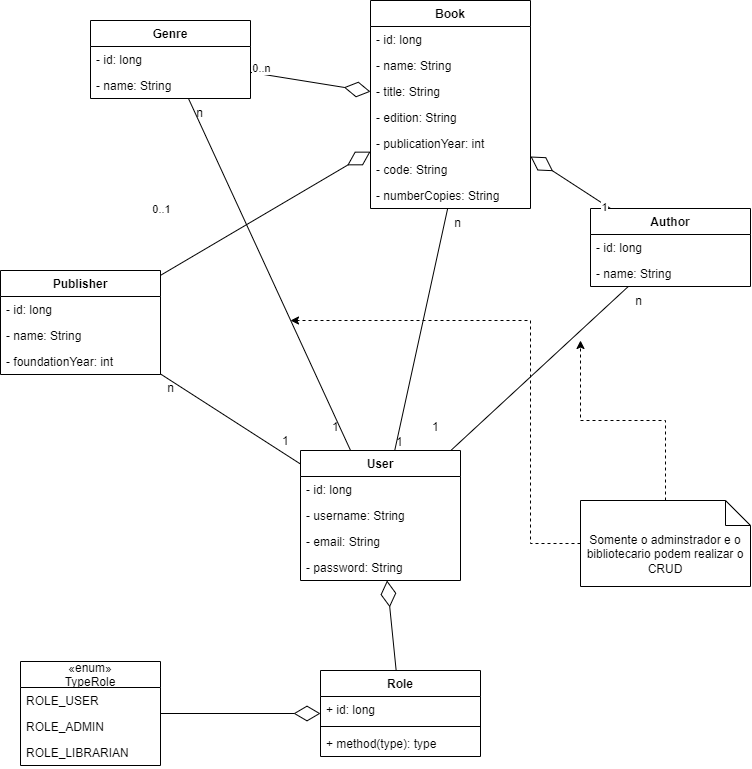

The diagram above was exported from draw.io. Its source (the exported page's mxGraphModel, read from the mxfile embedded in the PNG):
<mxGraphModel dx="1117" dy="669" grid="1" gridSize="10" guides="1" tooltips="1" connect="1" arrows="1" fold="1" page="1" pageScale="1" pageWidth="827" pageHeight="1169" math="0" shadow="0">
  <root>
    <mxCell id="WIyWlLk6GJQsqaUBKTNV-0" />
    <mxCell id="WIyWlLk6GJQsqaUBKTNV-1" parent="WIyWlLk6GJQsqaUBKTNV-0" />
    <mxCell id="fc_nCPYzgKVf53zu6IUB-0" value="Author" style="swimlane;fontStyle=1;align=center;verticalAlign=top;childLayout=stackLayout;horizontal=1;startSize=26;horizontalStack=0;resizeParent=1;resizeParentMax=0;resizeLast=0;collapsible=1;marginBottom=0;" parent="WIyWlLk6GJQsqaUBKTNV-1" vertex="1">
      <mxGeometry x="630" y="228" width="160" height="78" as="geometry" />
    </mxCell>
    <mxCell id="fc_nCPYzgKVf53zu6IUB-1" value="- id: long" style="text;strokeColor=none;fillColor=none;align=left;verticalAlign=top;spacingLeft=4;spacingRight=4;overflow=hidden;rotatable=0;points=[[0,0.5],[1,0.5]];portConstraint=eastwest;" parent="fc_nCPYzgKVf53zu6IUB-0" vertex="1">
      <mxGeometry y="26" width="160" height="26" as="geometry" />
    </mxCell>
    <mxCell id="fc_nCPYzgKVf53zu6IUB-4" value="- name: String" style="text;strokeColor=none;fillColor=none;align=left;verticalAlign=top;spacingLeft=4;spacingRight=4;overflow=hidden;rotatable=0;points=[[0,0.5],[1,0.5]];portConstraint=eastwest;" parent="fc_nCPYzgKVf53zu6IUB-0" vertex="1">
      <mxGeometry y="52" width="160" height="26" as="geometry" />
    </mxCell>
    <mxCell id="fc_nCPYzgKVf53zu6IUB-5" value="Publisher" style="swimlane;fontStyle=1;align=center;verticalAlign=top;childLayout=stackLayout;horizontal=1;startSize=26;horizontalStack=0;resizeParent=1;resizeParentMax=0;resizeLast=0;collapsible=1;marginBottom=0;" parent="WIyWlLk6GJQsqaUBKTNV-1" vertex="1">
      <mxGeometry x="40" y="290" width="160" height="104" as="geometry" />
    </mxCell>
    <mxCell id="fc_nCPYzgKVf53zu6IUB-9" value="- id: long" style="text;strokeColor=none;fillColor=none;align=left;verticalAlign=top;spacingLeft=4;spacingRight=4;overflow=hidden;rotatable=0;points=[[0,0.5],[1,0.5]];portConstraint=eastwest;" parent="fc_nCPYzgKVf53zu6IUB-5" vertex="1">
      <mxGeometry y="26" width="160" height="26" as="geometry" />
    </mxCell>
    <mxCell id="fc_nCPYzgKVf53zu6IUB-6" value="- name: String" style="text;strokeColor=none;fillColor=none;align=left;verticalAlign=top;spacingLeft=4;spacingRight=4;overflow=hidden;rotatable=0;points=[[0,0.5],[1,0.5]];portConstraint=eastwest;" parent="fc_nCPYzgKVf53zu6IUB-5" vertex="1">
      <mxGeometry y="52" width="160" height="26" as="geometry" />
    </mxCell>
    <mxCell id="a8g14xgncma8Y-69Tb42-0" value="- foundationYear: int" style="text;strokeColor=none;fillColor=none;align=left;verticalAlign=top;spacingLeft=4;spacingRight=4;overflow=hidden;rotatable=0;points=[[0,0.5],[1,0.5]];portConstraint=eastwest;" parent="fc_nCPYzgKVf53zu6IUB-5" vertex="1">
      <mxGeometry y="78" width="160" height="26" as="geometry" />
    </mxCell>
    <mxCell id="a8g14xgncma8Y-69Tb42-1" value="Genre" style="swimlane;fontStyle=1;align=center;verticalAlign=top;childLayout=stackLayout;horizontal=1;startSize=26;horizontalStack=0;resizeParent=1;resizeParentMax=0;resizeLast=0;collapsible=1;marginBottom=0;" parent="WIyWlLk6GJQsqaUBKTNV-1" vertex="1">
      <mxGeometry x="130" y="40" width="160" height="78" as="geometry" />
    </mxCell>
    <mxCell id="a8g14xgncma8Y-69Tb42-2" value="- id: long" style="text;strokeColor=none;fillColor=none;align=left;verticalAlign=top;spacingLeft=4;spacingRight=4;overflow=hidden;rotatable=0;points=[[0,0.5],[1,0.5]];portConstraint=eastwest;" parent="a8g14xgncma8Y-69Tb42-1" vertex="1">
      <mxGeometry y="26" width="160" height="26" as="geometry" />
    </mxCell>
    <mxCell id="a8g14xgncma8Y-69Tb42-3" value="- name: String" style="text;strokeColor=none;fillColor=none;align=left;verticalAlign=top;spacingLeft=4;spacingRight=4;overflow=hidden;rotatable=0;points=[[0,0.5],[1,0.5]];portConstraint=eastwest;" parent="a8g14xgncma8Y-69Tb42-1" vertex="1">
      <mxGeometry y="52" width="160" height="26" as="geometry" />
    </mxCell>
    <mxCell id="a8g14xgncma8Y-69Tb42-6" value="Book" style="swimlane;fontStyle=1;align=center;verticalAlign=top;childLayout=stackLayout;horizontal=1;startSize=26;horizontalStack=0;resizeParent=1;resizeParentMax=0;resizeLast=0;collapsible=1;marginBottom=0;" parent="WIyWlLk6GJQsqaUBKTNV-1" vertex="1">
      <mxGeometry x="410" y="20" width="160" height="208" as="geometry" />
    </mxCell>
    <mxCell id="a8g14xgncma8Y-69Tb42-7" value="- id: long" style="text;strokeColor=none;fillColor=none;align=left;verticalAlign=top;spacingLeft=4;spacingRight=4;overflow=hidden;rotatable=0;points=[[0,0.5],[1,0.5]];portConstraint=eastwest;" parent="a8g14xgncma8Y-69Tb42-6" vertex="1">
      <mxGeometry y="26" width="160" height="26" as="geometry" />
    </mxCell>
    <mxCell id="a8g14xgncma8Y-69Tb42-8" value="- name: String" style="text;strokeColor=none;fillColor=none;align=left;verticalAlign=top;spacingLeft=4;spacingRight=4;overflow=hidden;rotatable=0;points=[[0,0.5],[1,0.5]];portConstraint=eastwest;" parent="a8g14xgncma8Y-69Tb42-6" vertex="1">
      <mxGeometry y="52" width="160" height="26" as="geometry" />
    </mxCell>
    <mxCell id="a8g14xgncma8Y-69Tb42-12" value="- title: String" style="text;strokeColor=none;fillColor=none;align=left;verticalAlign=top;spacingLeft=4;spacingRight=4;overflow=hidden;rotatable=0;points=[[0,0.5],[1,0.5]];portConstraint=eastwest;" parent="a8g14xgncma8Y-69Tb42-6" vertex="1">
      <mxGeometry y="78" width="160" height="26" as="geometry" />
    </mxCell>
    <mxCell id="a8g14xgncma8Y-69Tb42-11" value="- edition: String" style="text;strokeColor=none;fillColor=none;align=left;verticalAlign=top;spacingLeft=4;spacingRight=4;overflow=hidden;rotatable=0;points=[[0,0.5],[1,0.5]];portConstraint=eastwest;" parent="a8g14xgncma8Y-69Tb42-6" vertex="1">
      <mxGeometry y="104" width="160" height="26" as="geometry" />
    </mxCell>
    <mxCell id="a8g14xgncma8Y-69Tb42-13" value="- publicationYear: int" style="text;strokeColor=none;fillColor=none;align=left;verticalAlign=top;spacingLeft=4;spacingRight=4;overflow=hidden;rotatable=0;points=[[0,0.5],[1,0.5]];portConstraint=eastwest;" parent="a8g14xgncma8Y-69Tb42-6" vertex="1">
      <mxGeometry y="130" width="160" height="26" as="geometry" />
    </mxCell>
    <mxCell id="a8g14xgncma8Y-69Tb42-16" value="- code: String" style="text;strokeColor=none;fillColor=none;align=left;verticalAlign=top;spacingLeft=4;spacingRight=4;overflow=hidden;rotatable=0;points=[[0,0.5],[1,0.5]];portConstraint=eastwest;" parent="a8g14xgncma8Y-69Tb42-6" vertex="1">
      <mxGeometry y="156" width="160" height="26" as="geometry" />
    </mxCell>
    <mxCell id="a8g14xgncma8Y-69Tb42-15" value="- numberCopies: String" style="text;strokeColor=none;fillColor=none;align=left;verticalAlign=top;spacingLeft=4;spacingRight=4;overflow=hidden;rotatable=0;points=[[0,0.5],[1,0.5]];portConstraint=eastwest;" parent="a8g14xgncma8Y-69Tb42-6" vertex="1">
      <mxGeometry y="182" width="160" height="26" as="geometry" />
    </mxCell>
    <mxCell id="rDa_v9oZTInWHLaoEJo--1" value="" style="endArrow=diamondThin;endFill=0;endSize=24;html=1;rounded=0;" edge="1" parent="WIyWlLk6GJQsqaUBKTNV-1" source="fc_nCPYzgKVf53zu6IUB-5" target="a8g14xgncma8Y-69Tb42-6">
      <mxGeometry width="160" relative="1" as="geometry">
        <mxPoint x="180" as="sourcePoint" />
        <mxPoint x="340" as="targetPoint" />
      </mxGeometry>
    </mxCell>
    <mxCell id="rDa_v9oZTInWHLaoEJo--5" value="0..1" style="edgeLabel;html=1;align=center;verticalAlign=middle;resizable=0;points=[];" vertex="1" connectable="0" parent="rDa_v9oZTInWHLaoEJo--1">
      <mxGeometry x="-0.5223" y="1" relative="1" as="geometry">
        <mxPoint x="-50" y="-36" as="offset" />
      </mxGeometry>
    </mxCell>
    <mxCell id="rDa_v9oZTInWHLaoEJo--2" value="1" style="endArrow=diamondThin;endFill=0;endSize=24;html=1;rounded=0;" edge="1" parent="WIyWlLk6GJQsqaUBKTNV-1" source="fc_nCPYzgKVf53zu6IUB-0" target="a8g14xgncma8Y-69Tb42-6">
      <mxGeometry x="-0.8781" y="2" width="160" relative="1" as="geometry">
        <mxPoint x="280" y="-85.84210526315792" as="sourcePoint" />
        <mxPoint x="500" y="65.84210526315792" as="targetPoint" />
        <Array as="points" />
        <mxPoint as="offset" />
      </mxGeometry>
    </mxCell>
    <mxCell id="rDa_v9oZTInWHLaoEJo--3" value="" style="endArrow=diamondThin;endFill=0;endSize=24;html=1;rounded=0;" edge="1" parent="WIyWlLk6GJQsqaUBKTNV-1" source="a8g14xgncma8Y-69Tb42-1" target="a8g14xgncma8Y-69Tb42-6">
      <mxGeometry width="160" relative="1" as="geometry">
        <mxPoint x="290" y="-75.84210526315792" as="sourcePoint" />
        <mxPoint x="510" y="75.84210526315792" as="targetPoint" />
      </mxGeometry>
    </mxCell>
    <mxCell id="rDa_v9oZTInWHLaoEJo--6" value="0..n" style="edgeLabel;html=1;align=center;verticalAlign=middle;resizable=0;points=[];" vertex="1" connectable="0" parent="rDa_v9oZTInWHLaoEJo--3">
      <mxGeometry x="-0.838" y="1" relative="1" as="geometry">
        <mxPoint y="-5" as="offset" />
      </mxGeometry>
    </mxCell>
    <mxCell id="rDa_v9oZTInWHLaoEJo--7" value="User" style="swimlane;fontStyle=1;align=center;verticalAlign=top;childLayout=stackLayout;horizontal=1;startSize=26;horizontalStack=0;resizeParent=1;resizeParentMax=0;resizeLast=0;collapsible=1;marginBottom=0;" vertex="1" parent="WIyWlLk6GJQsqaUBKTNV-1">
      <mxGeometry x="340" y="470" width="160" height="130" as="geometry" />
    </mxCell>
    <mxCell id="rDa_v9oZTInWHLaoEJo--8" value="- id: long" style="text;strokeColor=none;fillColor=none;align=left;verticalAlign=top;spacingLeft=4;spacingRight=4;overflow=hidden;rotatable=0;points=[[0,0.5],[1,0.5]];portConstraint=eastwest;" vertex="1" parent="rDa_v9oZTInWHLaoEJo--7">
      <mxGeometry y="26" width="160" height="26" as="geometry" />
    </mxCell>
    <mxCell id="rDa_v9oZTInWHLaoEJo--22" value="- username: String" style="text;strokeColor=none;fillColor=none;align=left;verticalAlign=top;spacingLeft=4;spacingRight=4;overflow=hidden;rotatable=0;points=[[0,0.5],[1,0.5]];portConstraint=eastwest;" vertex="1" parent="rDa_v9oZTInWHLaoEJo--7">
      <mxGeometry y="52" width="160" height="26" as="geometry" />
    </mxCell>
    <mxCell id="rDa_v9oZTInWHLaoEJo--21" value="- email: String" style="text;strokeColor=none;fillColor=none;align=left;verticalAlign=top;spacingLeft=4;spacingRight=4;overflow=hidden;rotatable=0;points=[[0,0.5],[1,0.5]];portConstraint=eastwest;" vertex="1" parent="rDa_v9oZTInWHLaoEJo--7">
      <mxGeometry y="78" width="160" height="26" as="geometry" />
    </mxCell>
    <mxCell id="rDa_v9oZTInWHLaoEJo--20" value="- password: String" style="text;strokeColor=none;fillColor=none;align=left;verticalAlign=top;spacingLeft=4;spacingRight=4;overflow=hidden;rotatable=0;points=[[0,0.5],[1,0.5]];portConstraint=eastwest;" vertex="1" parent="rDa_v9oZTInWHLaoEJo--7">
      <mxGeometry y="104" width="160" height="26" as="geometry" />
    </mxCell>
    <mxCell id="rDa_v9oZTInWHLaoEJo--16" value="«enum»&#10;TypeRole" style="swimlane;fontStyle=0;childLayout=stackLayout;horizontal=1;startSize=26;fillColor=none;horizontalStack=0;resizeParent=1;resizeParentMax=0;resizeLast=0;collapsible=1;marginBottom=0;" vertex="1" parent="WIyWlLk6GJQsqaUBKTNV-1">
      <mxGeometry x="60" y="681" width="140" height="104" as="geometry" />
    </mxCell>
    <mxCell id="rDa_v9oZTInWHLaoEJo--17" value="ROLE_USER" style="text;strokeColor=none;fillColor=none;align=left;verticalAlign=top;spacingLeft=4;spacingRight=4;overflow=hidden;rotatable=0;points=[[0,0.5],[1,0.5]];portConstraint=eastwest;" vertex="1" parent="rDa_v9oZTInWHLaoEJo--16">
      <mxGeometry y="26" width="140" height="26" as="geometry" />
    </mxCell>
    <mxCell id="rDa_v9oZTInWHLaoEJo--18" value="ROLE_ADMIN" style="text;strokeColor=none;fillColor=none;align=left;verticalAlign=top;spacingLeft=4;spacingRight=4;overflow=hidden;rotatable=0;points=[[0,0.5],[1,0.5]];portConstraint=eastwest;" vertex="1" parent="rDa_v9oZTInWHLaoEJo--16">
      <mxGeometry y="52" width="140" height="26" as="geometry" />
    </mxCell>
    <mxCell id="rDa_v9oZTInWHLaoEJo--19" value="ROLE_LIBRARIAN" style="text;strokeColor=none;fillColor=none;align=left;verticalAlign=top;spacingLeft=4;spacingRight=4;overflow=hidden;rotatable=0;points=[[0,0.5],[1,0.5]];portConstraint=eastwest;" vertex="1" parent="rDa_v9oZTInWHLaoEJo--16">
      <mxGeometry y="78" width="140" height="26" as="geometry" />
    </mxCell>
    <mxCell id="rDa_v9oZTInWHLaoEJo--23" value="Role" style="swimlane;fontStyle=1;align=center;verticalAlign=top;childLayout=stackLayout;horizontal=1;startSize=26;horizontalStack=0;resizeParent=1;resizeParentMax=0;resizeLast=0;collapsible=1;marginBottom=0;" vertex="1" parent="WIyWlLk6GJQsqaUBKTNV-1">
      <mxGeometry x="360" y="690" width="160" height="86" as="geometry" />
    </mxCell>
    <mxCell id="rDa_v9oZTInWHLaoEJo--24" value="+ id: long" style="text;strokeColor=none;fillColor=none;align=left;verticalAlign=top;spacingLeft=4;spacingRight=4;overflow=hidden;rotatable=0;points=[[0,0.5],[1,0.5]];portConstraint=eastwest;" vertex="1" parent="rDa_v9oZTInWHLaoEJo--23">
      <mxGeometry y="26" width="160" height="26" as="geometry" />
    </mxCell>
    <mxCell id="rDa_v9oZTInWHLaoEJo--25" value="" style="line;strokeWidth=1;fillColor=none;align=left;verticalAlign=middle;spacingTop=-1;spacingLeft=3;spacingRight=3;rotatable=0;labelPosition=right;points=[];portConstraint=eastwest;" vertex="1" parent="rDa_v9oZTInWHLaoEJo--23">
      <mxGeometry y="52" width="160" height="8" as="geometry" />
    </mxCell>
    <mxCell id="rDa_v9oZTInWHLaoEJo--26" value="+ method(type): type" style="text;strokeColor=none;fillColor=none;align=left;verticalAlign=top;spacingLeft=4;spacingRight=4;overflow=hidden;rotatable=0;points=[[0,0.5],[1,0.5]];portConstraint=eastwest;" vertex="1" parent="rDa_v9oZTInWHLaoEJo--23">
      <mxGeometry y="60" width="160" height="26" as="geometry" />
    </mxCell>
    <mxCell id="rDa_v9oZTInWHLaoEJo--27" value="" style="endArrow=diamondThin;endFill=0;endSize=24;html=1;rounded=0;" edge="1" parent="WIyWlLk6GJQsqaUBKTNV-1" source="rDa_v9oZTInWHLaoEJo--16" target="rDa_v9oZTInWHLaoEJo--23">
      <mxGeometry width="160" relative="1" as="geometry">
        <mxPoint x="210" y="570" as="sourcePoint" />
        <mxPoint x="370" y="570" as="targetPoint" />
      </mxGeometry>
    </mxCell>
    <mxCell id="rDa_v9oZTInWHLaoEJo--28" value="" style="endArrow=diamondThin;endFill=0;endSize=24;html=1;rounded=0;" edge="1" parent="WIyWlLk6GJQsqaUBKTNV-1" source="rDa_v9oZTInWHLaoEJo--23" target="rDa_v9oZTInWHLaoEJo--7">
      <mxGeometry width="160" relative="1" as="geometry">
        <mxPoint x="360" y="390" as="sourcePoint" />
        <mxPoint x="520" y="390" as="targetPoint" />
      </mxGeometry>
    </mxCell>
    <mxCell id="rDa_v9oZTInWHLaoEJo--29" value="" style="endArrow=none;html=1;rounded=0;" edge="1" parent="WIyWlLk6GJQsqaUBKTNV-1" source="rDa_v9oZTInWHLaoEJo--7" target="a8g14xgncma8Y-69Tb42-15">
      <mxGeometry relative="1" as="geometry">
        <mxPoint x="656.350332103321" y="324.5" as="sourcePoint" />
        <mxPoint x="630.0034686346863" y="222.5" as="targetPoint" />
      </mxGeometry>
    </mxCell>
    <mxCell id="rDa_v9oZTInWHLaoEJo--30" value="1" style="resizable=0;html=1;align=left;verticalAlign=bottom;" connectable="0" vertex="1" parent="rDa_v9oZTInWHLaoEJo--29">
      <mxGeometry x="-1" relative="1" as="geometry" />
    </mxCell>
    <mxCell id="rDa_v9oZTInWHLaoEJo--31" value="n" style="resizable=0;html=1;align=right;verticalAlign=bottom;" connectable="0" vertex="1" parent="rDa_v9oZTInWHLaoEJo--29">
      <mxGeometry x="1" relative="1" as="geometry">
        <mxPoint x="14" y="22" as="offset" />
      </mxGeometry>
    </mxCell>
    <mxCell id="rDa_v9oZTInWHLaoEJo--32" value="" style="endArrow=none;html=1;rounded=0;" edge="1" parent="WIyWlLk6GJQsqaUBKTNV-1" source="rDa_v9oZTInWHLaoEJo--7" target="a8g14xgncma8Y-69Tb42-1">
      <mxGeometry relative="1" as="geometry">
        <mxPoint x="654.7222222222222" y="320" as="sourcePoint" />
        <mxPoint x="615.0555555555557" y="218" as="targetPoint" />
      </mxGeometry>
    </mxCell>
    <mxCell id="rDa_v9oZTInWHLaoEJo--33" value="1" style="resizable=0;html=1;align=left;verticalAlign=bottom;" connectable="0" vertex="1" parent="rDa_v9oZTInWHLaoEJo--32">
      <mxGeometry x="-1" relative="1" as="geometry">
        <mxPoint x="-20" y="-15" as="offset" />
      </mxGeometry>
    </mxCell>
    <mxCell id="rDa_v9oZTInWHLaoEJo--34" value="n" style="resizable=0;html=1;align=right;verticalAlign=bottom;" connectable="0" vertex="1" parent="rDa_v9oZTInWHLaoEJo--32">
      <mxGeometry x="1" relative="1" as="geometry">
        <mxPoint x="14" y="22" as="offset" />
      </mxGeometry>
    </mxCell>
    <mxCell id="rDa_v9oZTInWHLaoEJo--35" value="" style="endArrow=none;html=1;rounded=0;" edge="1" parent="WIyWlLk6GJQsqaUBKTNV-1" source="rDa_v9oZTInWHLaoEJo--7" target="fc_nCPYzgKVf53zu6IUB-5">
      <mxGeometry relative="1" as="geometry">
        <mxPoint x="600" y="334.6170212765958" as="sourcePoint" />
        <mxPoint x="271.9256756756756" y="128" as="targetPoint" />
      </mxGeometry>
    </mxCell>
    <mxCell id="rDa_v9oZTInWHLaoEJo--36" value="1" style="resizable=0;html=1;align=left;verticalAlign=bottom;" connectable="0" vertex="1" parent="rDa_v9oZTInWHLaoEJo--35">
      <mxGeometry x="-1" relative="1" as="geometry">
        <mxPoint x="-20" y="-15" as="offset" />
      </mxGeometry>
    </mxCell>
    <mxCell id="rDa_v9oZTInWHLaoEJo--37" value="n" style="resizable=0;html=1;align=right;verticalAlign=bottom;" connectable="0" vertex="1" parent="rDa_v9oZTInWHLaoEJo--35">
      <mxGeometry x="1" relative="1" as="geometry">
        <mxPoint x="14" y="22" as="offset" />
      </mxGeometry>
    </mxCell>
    <mxCell id="rDa_v9oZTInWHLaoEJo--38" value="" style="endArrow=none;html=1;rounded=0;" edge="1" parent="WIyWlLk6GJQsqaUBKTNV-1" source="rDa_v9oZTInWHLaoEJo--7" target="fc_nCPYzgKVf53zu6IUB-0">
      <mxGeometry relative="1" as="geometry">
        <mxPoint x="610" y="344.6170212765958" as="sourcePoint" />
        <mxPoint x="281.9256756756756" y="138" as="targetPoint" />
      </mxGeometry>
    </mxCell>
    <mxCell id="rDa_v9oZTInWHLaoEJo--39" value="1" style="resizable=0;html=1;align=left;verticalAlign=bottom;" connectable="0" vertex="1" parent="rDa_v9oZTInWHLaoEJo--38">
      <mxGeometry x="-1" relative="1" as="geometry">
        <mxPoint x="-20" y="-15" as="offset" />
      </mxGeometry>
    </mxCell>
    <mxCell id="rDa_v9oZTInWHLaoEJo--40" value="n" style="resizable=0;html=1;align=right;verticalAlign=bottom;" connectable="0" vertex="1" parent="rDa_v9oZTInWHLaoEJo--38">
      <mxGeometry x="1" relative="1" as="geometry">
        <mxPoint x="14" y="22" as="offset" />
      </mxGeometry>
    </mxCell>
    <mxCell id="rDa_v9oZTInWHLaoEJo--46" style="edgeStyle=orthogonalEdgeStyle;rounded=0;orthogonalLoop=1;jettySize=auto;html=1;exitX=0.5;exitY=0;exitDx=0;exitDy=0;exitPerimeter=0;dashed=1;" edge="1" parent="WIyWlLk6GJQsqaUBKTNV-1" source="rDa_v9oZTInWHLaoEJo--42">
      <mxGeometry relative="1" as="geometry">
        <mxPoint x="620" y="360" as="targetPoint" />
      </mxGeometry>
    </mxCell>
    <mxCell id="rDa_v9oZTInWHLaoEJo--47" style="edgeStyle=orthogonalEdgeStyle;rounded=0;orthogonalLoop=1;jettySize=auto;html=1;dashed=1;" edge="1" parent="WIyWlLk6GJQsqaUBKTNV-1" source="rDa_v9oZTInWHLaoEJo--42">
      <mxGeometry relative="1" as="geometry">
        <mxPoint x="330" y="340" as="targetPoint" />
        <Array as="points">
          <mxPoint x="570" y="563" />
          <mxPoint x="570" y="340" />
        </Array>
      </mxGeometry>
    </mxCell>
    <mxCell id="rDa_v9oZTInWHLaoEJo--42" value="Somente o adminstrador e o bibliotecario podem realizar o CRUD" style="shape=note2;boundedLbl=1;whiteSpace=wrap;html=1;size=25;verticalAlign=top;align=center;" vertex="1" parent="WIyWlLk6GJQsqaUBKTNV-1">
      <mxGeometry x="620" y="520" width="170" height="86" as="geometry" />
    </mxCell>
  </root>
</mxGraphModel>